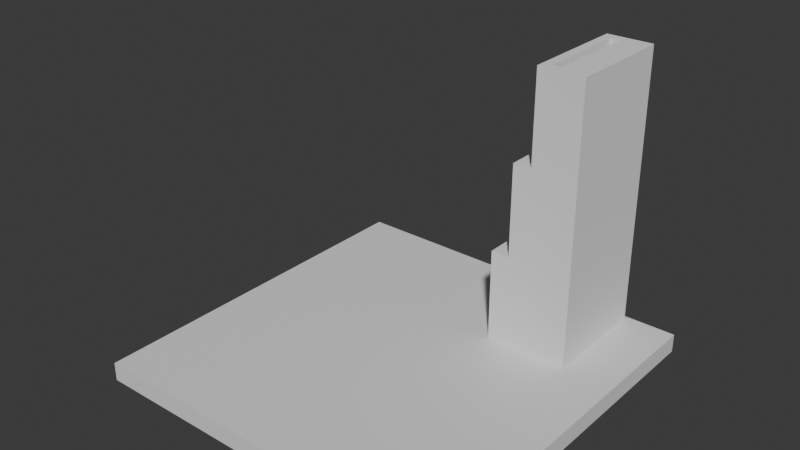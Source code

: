 # Source: UnitControlPanel.blend  (saved by Blender 4.2.66; exported with 4.5.12 LTS)
import bpy
from mathutils import Matrix  # noqa: F401  (used for matrix-valued properties, if any)

bpy.ops.wm.read_factory_settings(use_empty=True)
scene = bpy.context.scene
scene.name = 'Scene'

# ---- collections
col_collection = bpy.data.collections.new('Collection'); scene.collection.children.link(col_collection)

# ---- materials (node trees are filled in below, after node groups)
mat_material = bpy.data.materials.new('Material')
mat_material.alpha_threshold = 0.0
mat_material.use_transparent_shadow = False
mat_material.roughness = 0.5
mat_material.line_color = (0.0, 0.0, 0.0, 1.0)

# ---- material node trees
mat_material.use_nodes = True; mat_material.node_tree.nodes.clear()
_N = mat_material.node_tree.nodes; _L = mat_material.node_tree.links
n0 = _N.new('ShaderNodeOutputMaterial'); n0.name = 'Material Output'; n0.location = (300, 300)
n1 = _N.new('ShaderNodeBsdfPrincipled'); n1.name = 'Principled BSDF'; n1.location = (10, 300)
n1.inputs[3].default_value = 1.45
_L.new(n1.outputs[0], n0.inputs[0])
n0.is_active_output = True

# ---- world
world_world = bpy.data.worlds.new('World'); scene.world = world_world
world_world.use_nodes = True; world_world.node_tree.nodes.clear()
_N = world_world.node_tree.nodes; _L = world_world.node_tree.links
n0 = _N.new('ShaderNodeOutputWorld'); n0.name = 'World Output'; n0.location = (300, 300)
n1 = _N.new('ShaderNodeBackground'); n1.name = 'Background'; n1.location = (10, 300)
n1.inputs[0].default_value = (0.05088, 0.05088, 0.05088, 1.0)
_L.new(n1.outputs[0], n0.inputs[0])
n0.is_active_output = True
world_world.color = (0.05088, 0.05088, 0.05088)
world_world.sun_shadow_jitter_overblur = 0.0

# ---- meshes
me_cube = bpy.data.meshes.new('Cube')
me_cube.from_pydata([(40.0, 40.0, 2.0), (40.0, 40.0, -2.0), (40.0, -40.0, 2.0), (40.0, -40.0, -2.0), (-40.0, 40.0, 2.0), (-40.0, 40.0, -2.0), (-40.0, -40.0, 2.0), (-40.0, -40.0, -2.0)], [], [(0, 4, 6, 2), (3, 2, 6, 7), (7, 6, 4, 5), (5, 1, 3, 7), (1, 0, 2, 3), (5, 4, 0, 1)])
_uv = me_cube.uv_layers.new(name='UVMap')
_uv.uv.foreach_set('vector', [0.625, 0.5, 0.875, 0.5, 0.875, 0.75, 0.625, 0.75, 0.375, 0.75, 0.625, 0.75, 0.625, 1.0, 0.375, 1.0, 0.375, 0.0, 0.625, 0.0, 0.625, 0.25, 0.375, 0.25, 0.125, 0.5, 0.375, 0.5, 0.375, 0.75, 0.125, 0.75, 0.375, 0.5, 0.625, 0.5, 0.625, 0.75, 0.375, 0.75, 0.375, 0.25, 0.625, 0.25, 0.625, 0.5, 0.375, 0.5])
me_cube.materials.append(mat_material)
me_cube.use_mirror_vertex_groups = False
me_cube.update()
me_cube_005 = bpy.data.meshes.new('Cube.005')
me_cube_005.from_pydata([(2.0, -12.0, -10.0), (2.0, -12.0, 10.0), (2.0, 12.0, -10.0), (2.0, 12.0, 10.0), (6.0, -12.0, -10.0), (6.0, -12.0, 10.0), (6.0, 12.0, -10.0), (6.0, 12.0, 10.0), (-4.0, -10.0, -10.0), (-4.0, -10.0, 10.0), (-4.0, 10.0, -10.0), (-4.0, 10.0, 10.0), (-2.0, -10.0, -10.0), (-2.0, -10.0, 10.0), (-2.0, 10.0, -10.0), (-2.0, 10.0, 10.0), (0.0, -10.0, -10.0), (0.0, -10.0, 10.0), (0.0, 10.0, -10.0), (0.0, 10.0, 10.0), (2.0, -10.0, -10.0), (2.0, -10.0, 10.0), (2.0, 10.0, -10.0), (2.0, 10.0, 10.0), (-4.0, 10.0, -10.0), (-4.0, 10.0, 10.0), (-4.0, 12.0, -10.0), (-4.0, 12.0, 10.0), (2.0, 10.0, -10.0), (2.0, 10.0, 10.0), (2.0, 12.0, -10.0), (2.0, 12.0, 10.0), (-4.0, -12.0, -10.0), (-4.0, -12.0, 10.0), (-4.0, -10.0, -10.0), (-4.0, -10.0, 10.0), (2.0, -12.0, -10.0), (2.0, -12.0, 10.0), (2.0, -10.0, -10.0), (2.0, -10.0, 10.0)], [], [(0, 1, 3, 2), (2, 3, 7, 6), (6, 7, 5, 4), (4, 5, 1, 0), (2, 6, 4, 0), (7, 3, 1, 5), (8, 9, 11, 10), (10, 11, 15, 14), (14, 15, 13, 12), (12, 13, 9, 8), (10, 14, 12, 8), (15, 11, 9, 13), (16, 17, 19, 18), (18, 19, 23, 22), (22, 23, 21, 20), (20, 21, 17, 16), (18, 22, 20, 16), (23, 19, 17, 21), (24, 25, 27, 26), (26, 27, 31, 30), (30, 31, 29, 28), (28, 29, 25, 24), (26, 30, 28, 24), (31, 27, 25, 29), (32, 33, 35, 34), (34, 35, 39, 38), (38, 39, 37, 36), (36, 37, 33, 32), (34, 38, 36, 32), (39, 35, 33, 37)])
_uv = me_cube_005.uv_layers.new(name='UVMap')
_uv.uv.foreach_set('vector', [0.375, 0.0, 0.625, 0.0, 0.625, 0.25, 0.375, 0.25, 0.375, 0.25, 0.625, 0.25, 0.625, 0.5, 0.375, 0.5, 0.375, 0.5, 0.625, 0.5, 0.625, 0.75, 0.375, 0.75, 0.375, 0.75, 0.625, 0.75, 0.625, 1.0, 0.375, 1.0, 0.125, 0.5, 0.375, 0.5, 0.375, 0.75, 0.125, 0.75, 0.625, 0.5, 0.875, 0.5, 0.875, 0.75, 0.625, 0.75, 0.375, 0.0, 0.625, 0.0, 0.625, 0.25, 0.375, 0.25, 0.375, 0.25, 0.625, 0.25, 0.625, 0.5, 0.375, 0.5, 0.375, 0.5, 0.625, 0.5, 0.625, 0.75, 0.375, 0.75, 0.375, 0.75, 0.625, 0.75, 0.625, 1.0, 0.375, 1.0, 0.125, 0.5, 0.375, 0.5, 0.375, 0.75, 0.125, 0.75, 0.625, 0.5, 0.875, 0.5, 0.875, 0.75, 0.625, 0.75, 0.375, 0.0, 0.625, 0.0, 0.625, 0.25, 0.375, 0.25, 0.375, 0.25, 0.625, 0.25, 0.625, 0.5, 0.375, 0.5, 0.375, 0.5, 0.625, 0.5, 0.625, 0.75, 0.375, 0.75, 0.375, 0.75, 0.625, 0.75, 0.625, 1.0, 0.375, 1.0, 0.125, 0.5, 0.375, 0.5, 0.375, 0.75, 0.125, 0.75, 0.625, 0.5, 0.875, 0.5, 0.875, 0.75, 0.625, 0.75, 0.375, 0.0, 0.625, 0.0, 0.625, 0.25, 0.375, 0.25, 0.375, 0.25, 0.625, 0.25, 0.625, 0.5, 0.375, 0.5, 0.375, 0.5, 0.625, 0.5, 0.625, 0.75, 0.375, 0.75, 0.375, 0.75, 0.625, 0.75, 0.625, 1.0, 0.375, 1.0, 0.125, 0.5, 0.375, 0.5, 0.375, 0.75, 0.125, 0.75, 0.625, 0.5, 0.875, 0.5, 0.875, 0.75, 0.625, 0.75, 0.375, 0.0, 0.625, 0.0, 0.625, 0.25, 0.375, 0.25, 0.375, 0.25, 0.625, 0.25, 0.625, 0.5, 0.375, 0.5, 0.375, 0.5, 0.625, 0.5, 0.625, 0.75, 0.375, 0.75, 0.375, 0.75, 0.625, 0.75, 0.625, 1.0, 0.375, 1.0, 0.125, 0.5, 0.375, 0.5, 0.375, 0.75, 0.125, 0.75, 0.625, 0.5, 0.875, 0.5, 0.875, 0.75, 0.625, 0.75])
me_cube_005.update()
me_cube_009 = bpy.data.meshes.new('Cube.009')
me_cube_009.from_pydata([(2.0, -12.0, -31.0), (2.0, -12.0, 10.0), (2.0, 12.0, -31.0), (2.0, 12.0, 10.0), (6.0, -12.0, -31.0), (6.0, -12.0, 10.0), (6.0, 12.0, -31.0), (6.0, 12.0, 10.0), (-4.0, -10.0, -10.0), (-4.0, -10.0, 10.0), (-4.0, 10.0, -10.0), (-4.0, 10.0, 10.0), (-2.0, -10.0, -10.0), (-2.0, -10.0, 10.0), (-2.0, 10.0, -10.0), (-2.0, 10.0, 10.0), (0.0, -10.0, -10.0), (0.0, -10.0, 10.0), (0.0, 10.0, -10.0), (0.0, 10.0, 10.0), (2.0, -10.0, -10.0), (2.0, -10.0, 10.0), (2.0, 10.0, -10.0), (2.0, 10.0, 10.0), (-4.0, 10.0, -10.0), (-4.0, 10.0, 10.0), (-4.0, 12.0, -10.0), (-4.0, 12.0, 10.0), (2.0, 10.0, -10.0), (2.0, 10.0, 10.0), (2.0, 12.0, -10.0), (2.0, 12.0, 10.0), (-4.0, -12.0, -10.0), (-4.0, -12.0, 10.0), (-4.0, -10.0, -10.0), (-4.0, -10.0, 10.0), (2.0, -12.0, -10.0), (2.0, -12.0, 10.0), (2.0, -10.0, -10.0), (2.0, -10.0, 10.0)], [], [(0, 1, 3, 2), (2, 3, 7, 6), (6, 7, 5, 4), (4, 5, 1, 0), (2, 6, 4, 0), (7, 3, 1, 5), (8, 9, 11, 10), (10, 11, 15, 14), (14, 15, 13, 12), (12, 13, 9, 8), (10, 14, 12, 8), (15, 11, 9, 13), (16, 17, 19, 18), (18, 19, 23, 22), (22, 23, 21, 20), (20, 21, 17, 16), (18, 22, 20, 16), (23, 19, 17, 21), (24, 25, 27, 26), (26, 27, 31, 30), (30, 31, 29, 28), (28, 29, 25, 24), (26, 30, 28, 24), (31, 27, 25, 29), (32, 33, 35, 34), (34, 35, 39, 38), (38, 39, 37, 36), (36, 37, 33, 32), (34, 38, 36, 32), (39, 35, 33, 37)])
_uv = me_cube_009.uv_layers.new(name='UVMap')
_uv.uv.foreach_set('vector', [0.375, 0.0, 0.625, 0.0, 0.625, 0.25, 0.375, 0.25, 0.375, 0.25, 0.625, 0.25, 0.625, 0.5, 0.375, 0.5, 0.375, 0.5, 0.625, 0.5, 0.625, 0.75, 0.375, 0.75, 0.375, 0.75, 0.625, 0.75, 0.625, 1.0, 0.375, 1.0, 0.125, 0.5, 0.375, 0.5, 0.375, 0.75, 0.125, 0.75, 0.625, 0.5, 0.875, 0.5, 0.875, 0.75, 0.625, 0.75, 0.375, 0.0, 0.625, 0.0, 0.625, 0.25, 0.375, 0.25, 0.375, 0.25, 0.625, 0.25, 0.625, 0.5, 0.375, 0.5, 0.375, 0.5, 0.625, 0.5, 0.625, 0.75, 0.375, 0.75, 0.375, 0.75, 0.625, 0.75, 0.625, 1.0, 0.375, 1.0, 0.125, 0.5, 0.375, 0.5, 0.375, 0.75, 0.125, 0.75, 0.625, 0.5, 0.875, 0.5, 0.875, 0.75, 0.625, 0.75, 0.375, 0.0, 0.625, 0.0, 0.625, 0.25, 0.375, 0.25, 0.375, 0.25, 0.625, 0.25, 0.625, 0.5, 0.375, 0.5, 0.375, 0.5, 0.625, 0.5, 0.625, 0.75, 0.375, 0.75, 0.375, 0.75, 0.625, 0.75, 0.625, 1.0, 0.375, 1.0, 0.125, 0.5, 0.375, 0.5, 0.375, 0.75, 0.125, 0.75, 0.625, 0.5, 0.875, 0.5, 0.875, 0.75, 0.625, 0.75, 0.375, 0.0, 0.625, 0.0, 0.625, 0.25, 0.375, 0.25, 0.375, 0.25, 0.625, 0.25, 0.625, 0.5, 0.375, 0.5, 0.375, 0.5, 0.625, 0.5, 0.625, 0.75, 0.375, 0.75, 0.375, 0.75, 0.625, 0.75, 0.625, 1.0, 0.375, 1.0, 0.125, 0.5, 0.375, 0.5, 0.375, 0.75, 0.125, 0.75, 0.625, 0.5, 0.875, 0.5, 0.875, 0.75, 0.625, 0.75, 0.375, 0.0, 0.625, 0.0, 0.625, 0.25, 0.375, 0.25, 0.375, 0.25, 0.625, 0.25, 0.625, 0.5, 0.375, 0.5, 0.375, 0.5, 0.625, 0.5, 0.625, 0.75, 0.375, 0.75, 0.375, 0.75, 0.625, 0.75, 0.625, 1.0, 0.375, 1.0, 0.125, 0.5, 0.375, 0.5, 0.375, 0.75, 0.125, 0.75, 0.625, 0.5, 0.875, 0.5, 0.875, 0.75, 0.625, 0.75])
me_cube_009.update()
me_cube_010 = bpy.data.meshes.new('Cube.010')
me_cube_010.from_pydata([(2.0, -12.0, -51.0), (2.0, -12.0, 10.0), (2.0, 12.0, -51.0), (2.0, 12.0, 10.0), (6.0, -12.0, -51.0), (6.0, -12.0, 10.0), (6.0, 12.0, -51.0), (6.0, 12.0, 10.0), (-4.0, -10.0, -10.0), (-4.0, -10.0, 10.0), (-4.0, 10.0, -10.0), (-4.0, 10.0, 10.0), (-2.0, -10.0, -10.0), (-2.0, -10.0, 10.0), (-2.0, 10.0, -10.0), (-2.0, 10.0, 10.0), (0.0, -10.0, -10.0), (0.0, -10.0, 10.0), (0.0, 10.0, -10.0), (0.0, 10.0, 10.0), (2.0, -10.0, -10.0), (2.0, -10.0, 10.0), (2.0, 10.0, -10.0), (2.0, 10.0, 10.0), (-4.0, 10.0, -10.0), (-4.0, 10.0, 10.0), (-4.0, 12.0, -10.0), (-4.0, 12.0, 10.0), (2.0, 10.0, -10.0), (2.0, 10.0, 10.0), (2.0, 12.0, -10.0), (2.0, 12.0, 10.0), (-4.0, -12.0, -10.0), (-4.0, -12.0, 10.0), (-4.0, -10.0, -10.0), (-4.0, -10.0, 10.0), (2.0, -12.0, -10.0), (2.0, -12.0, 10.0), (2.0, -10.0, -10.0), (2.0, -10.0, 10.0)], [], [(0, 1, 3, 2), (2, 3, 7, 6), (6, 7, 5, 4), (4, 5, 1, 0), (2, 6, 4, 0), (7, 3, 1, 5), (8, 9, 11, 10), (10, 11, 15, 14), (14, 15, 13, 12), (12, 13, 9, 8), (10, 14, 12, 8), (15, 11, 9, 13), (16, 17, 19, 18), (18, 19, 23, 22), (22, 23, 21, 20), (20, 21, 17, 16), (18, 22, 20, 16), (23, 19, 17, 21), (24, 25, 27, 26), (26, 27, 31, 30), (30, 31, 29, 28), (28, 29, 25, 24), (26, 30, 28, 24), (31, 27, 25, 29), (32, 33, 35, 34), (34, 35, 39, 38), (38, 39, 37, 36), (36, 37, 33, 32), (34, 38, 36, 32), (39, 35, 33, 37)])
_uv = me_cube_010.uv_layers.new(name='UVMap')
_uv.uv.foreach_set('vector', [0.375, 0.0, 0.625, 0.0, 0.625, 0.25, 0.375, 0.25, 0.375, 0.25, 0.625, 0.25, 0.625, 0.5, 0.375, 0.5, 0.375, 0.5, 0.625, 0.5, 0.625, 0.75, 0.375, 0.75, 0.375, 0.75, 0.625, 0.75, 0.625, 1.0, 0.375, 1.0, 0.125, 0.5, 0.375, 0.5, 0.375, 0.75, 0.125, 0.75, 0.625, 0.5, 0.875, 0.5, 0.875, 0.75, 0.625, 0.75, 0.375, 0.0, 0.625, 0.0, 0.625, 0.25, 0.375, 0.25, 0.375, 0.25, 0.625, 0.25, 0.625, 0.5, 0.375, 0.5, 0.375, 0.5, 0.625, 0.5, 0.625, 0.75, 0.375, 0.75, 0.375, 0.75, 0.625, 0.75, 0.625, 1.0, 0.375, 1.0, 0.125, 0.5, 0.375, 0.5, 0.375, 0.75, 0.125, 0.75, 0.625, 0.5, 0.875, 0.5, 0.875, 0.75, 0.625, 0.75, 0.375, 0.0, 0.625, 0.0, 0.625, 0.25, 0.375, 0.25, 0.375, 0.25, 0.625, 0.25, 0.625, 0.5, 0.375, 0.5, 0.375, 0.5, 0.625, 0.5, 0.625, 0.75, 0.375, 0.75, 0.375, 0.75, 0.625, 0.75, 0.625, 1.0, 0.375, 1.0, 0.125, 0.5, 0.375, 0.5, 0.375, 0.75, 0.125, 0.75, 0.625, 0.5, 0.875, 0.5, 0.875, 0.75, 0.625, 0.75, 0.375, 0.0, 0.625, 0.0, 0.625, 0.25, 0.375, 0.25, 0.375, 0.25, 0.625, 0.25, 0.625, 0.5, 0.375, 0.5, 0.375, 0.5, 0.625, 0.5, 0.625, 0.75, 0.375, 0.75, 0.375, 0.75, 0.625, 0.75, 0.625, 1.0, 0.375, 1.0, 0.125, 0.5, 0.375, 0.5, 0.375, 0.75, 0.125, 0.75, 0.625, 0.5, 0.875, 0.5, 0.875, 0.75, 0.625, 0.75, 0.375, 0.0, 0.625, 0.0, 0.625, 0.25, 0.375, 0.25, 0.375, 0.25, 0.625, 0.25, 0.625, 0.5, 0.375, 0.5, 0.375, 0.5, 0.625, 0.5, 0.625, 0.75, 0.375, 0.75, 0.375, 0.75, 0.625, 0.75, 0.625, 1.0, 0.375, 1.0, 0.125, 0.5, 0.375, 0.5, 0.375, 0.75, 0.125, 0.75, 0.625, 0.5, 0.875, 0.5, 0.875, 0.75, 0.625, 0.75])
me_cube_010.update()

# ---- objects
ob_cube = bpy.data.objects.new('Cube', me_cube)
ob_holderbase = bpy.data.objects.new('HolderBase', me_cube_005)
ob_holderbase_001 = bpy.data.objects.new('HolderBase.001', me_cube_009)
ob_holderbase_002 = bpy.data.objects.new('HolderBase.002', me_cube_010)

# ---- transforms, parenting, visibility, modifiers, constraints
ob_cube.location = (0.0, 0.0, 0.0)
ob_cube.lock_rotations_4d = False
ob_cube.empty_display_type = 'ARROWS'
ob_cube.lineart.crease_threshold = 0.0
ob_holderbase.location = (15.0, 27.0, 12.0)
ob_holderbase_001.location = (19.0, 27.0, 32.0)
ob_holderbase_002.location = (23.0, 27.0, 52.0)

# ---- collection membership
col_collection.objects.link(ob_cube)
col_collection.objects.link(ob_holderbase)
col_collection.objects.link(ob_holderbase_001)
col_collection.objects.link(ob_holderbase_002)

# ---- scene / render settings (as saved in the file)
scene.frame_start = 1; scene.frame_end = 250; scene.frame_set(1)
scene.render.engine = 'BLENDER_EEVEE_NEXT'
scene.unit_settings.scale_length = 0.001
bpy.context.view_layer.update()

# ---- added for rendering (the .blend has no active camera and no usable light): camera, sun
cam_auto = bpy.data.cameras.new('AutoCamera')
cam_auto.lens = 50.0
cam_auto.sensor_width = 36.0
cam_auto.clip_end = 2110.64
ob_auto_camera = bpy.data.objects.new('AutoCamera', cam_auto)
scene.collection.objects.link(ob_auto_camera)
ob_auto_camera.location = (120.265, -144.318, 126.212)
ob_auto_camera.rotation_euler = (1.09748, -7.21219e-08, 0.694738)
scene.camera = ob_auto_camera
light_auto_sun = bpy.data.lights.new('AutoSun', 'SUN')
light_auto_sun.energy = 3.0
light_auto_sun.angle = 0.0523599
ob_auto_sun = bpy.data.objects.new('AutoSun', light_auto_sun)
scene.collection.objects.link(ob_auto_sun)
ob_auto_sun.rotation_euler = (0.872665, 0.174533, 0.523599)
bpy.context.view_layer.update()
